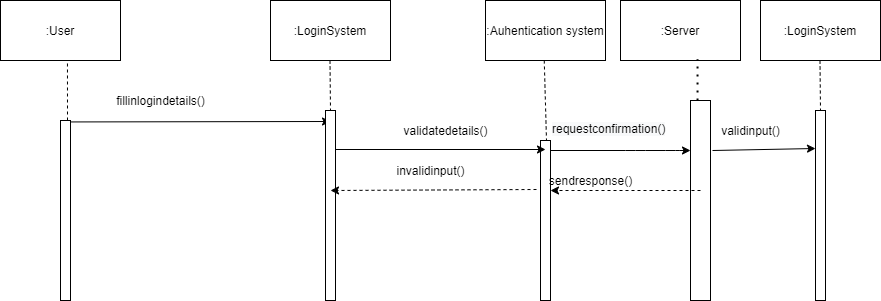

The diagram above was exported from draw.io. Its source (the exported page's mxGraphModel, read from the mxfile embedded in the PNG):
<mxGraphModel dx="868" dy="393" grid="1" gridSize="10" guides="1" tooltips="1" connect="1" arrows="1" fold="1" page="1" pageScale="1" pageWidth="850" pageHeight="1100" math="0" shadow="0">
  <root>
    <mxCell id="0" />
    <mxCell id="1" parent="0" />
    <mxCell id="ZD_3IIgVtpqK4yMolMr7-1" value=":User" style="rounded=0;whiteSpace=wrap;html=1;" parent="1" vertex="1">
      <mxGeometry x="50" y="50" width="120" height="60" as="geometry" />
    </mxCell>
    <mxCell id="ZD_3IIgVtpqK4yMolMr7-2" value=":LoginSystem" style="rounded=0;whiteSpace=wrap;html=1;" parent="1" vertex="1">
      <mxGeometry x="320" y="50" width="120" height="60" as="geometry" />
    </mxCell>
    <mxCell id="ZD_3IIgVtpqK4yMolMr7-4" value="" style="endArrow=none;dashed=1;html=1;exitX=0.558;exitY=1.05;exitDx=0;exitDy=0;exitPerimeter=0;" parent="1" source="ZD_3IIgVtpqK4yMolMr7-1" edge="1">
      <mxGeometry width="50" height="50" relative="1" as="geometry">
        <mxPoint x="400" y="260" as="sourcePoint" />
        <mxPoint x="117" y="170" as="targetPoint" />
      </mxGeometry>
    </mxCell>
    <mxCell id="ZD_3IIgVtpqK4yMolMr7-6" value="" style="html=1;points=[];perimeter=orthogonalPerimeter;" parent="1" vertex="1">
      <mxGeometry x="110" y="170" width="10" height="180" as="geometry" />
    </mxCell>
    <mxCell id="ZD_3IIgVtpqK4yMolMr7-7" value="" style="endArrow=classic;html=1;exitX=1;exitY=0.008;exitDx=0;exitDy=0;exitPerimeter=0;" parent="1" source="ZD_3IIgVtpqK4yMolMr7-6" edge="1">
      <mxGeometry width="50" height="50" relative="1" as="geometry">
        <mxPoint x="400" y="260" as="sourcePoint" />
        <mxPoint x="380" y="171" as="targetPoint" />
      </mxGeometry>
    </mxCell>
    <mxCell id="ZD_3IIgVtpqK4yMolMr7-8" value="fillinlogindetails()" style="text;html=1;align=center;verticalAlign=middle;resizable=0;points=[];autosize=1;strokeColor=none;" parent="1" vertex="1">
      <mxGeometry x="160" y="140" width="100" height="20" as="geometry" />
    </mxCell>
    <mxCell id="ZD_3IIgVtpqK4yMolMr7-12" value="" style="endArrow=none;dashed=1;html=1;exitX=0.558;exitY=1.05;exitDx=0;exitDy=0;exitPerimeter=0;" parent="1" edge="1">
      <mxGeometry width="50" height="50" relative="1" as="geometry">
        <mxPoint x="379.5" y="110" as="sourcePoint" />
        <mxPoint x="380" y="160" as="targetPoint" />
      </mxGeometry>
    </mxCell>
    <mxCell id="ZD_3IIgVtpqK4yMolMr7-13" value="" style="html=1;points=[];perimeter=orthogonalPerimeter;" parent="1" vertex="1">
      <mxGeometry x="375" y="160" width="10" height="190" as="geometry" />
    </mxCell>
    <mxCell id="ZD_3IIgVtpqK4yMolMr7-14" value="" style="html=1;points=[];perimeter=orthogonalPerimeter;" parent="1" vertex="1">
      <mxGeometry x="590" y="190" width="10" height="160" as="geometry" />
    </mxCell>
    <mxCell id="ZD_3IIgVtpqK4yMolMr7-17" value="" style="endArrow=none;dashed=1;html=1;exitX=0.558;exitY=1.05;exitDx=0;exitDy=0;exitPerimeter=0;" parent="1" edge="1">
      <mxGeometry width="50" height="50" relative="1" as="geometry">
        <mxPoint x="593.75" y="110" as="sourcePoint" />
        <mxPoint x="596" y="190" as="targetPoint" />
      </mxGeometry>
    </mxCell>
    <mxCell id="ZD_3IIgVtpqK4yMolMr7-18" value="" style="edgeStyle=orthogonalEdgeStyle;rounded=0;orthogonalLoop=1;jettySize=auto;html=1;" parent="1" edge="1">
      <mxGeometry relative="1" as="geometry">
        <mxPoint x="385" y="199" as="sourcePoint" />
        <mxPoint x="595" y="199" as="targetPoint" />
        <Array as="points">
          <mxPoint x="590" y="199" />
        </Array>
      </mxGeometry>
    </mxCell>
    <mxCell id="ZD_3IIgVtpqK4yMolMr7-20" value="validatedetails()" style="text;html=1;align=center;verticalAlign=middle;resizable=0;points=[];autosize=1;strokeColor=none;" parent="1" vertex="1">
      <mxGeometry x="445" y="170" width="100" height="20" as="geometry" />
    </mxCell>
    <mxCell id="ZD_3IIgVtpqK4yMolMr7-38" value=":Auhentication system" style="rounded=0;whiteSpace=wrap;html=1;" parent="1" vertex="1">
      <mxGeometry x="535" y="50" width="120" height="60" as="geometry" />
    </mxCell>
    <mxCell id="ZD_3IIgVtpqK4yMolMr7-48" value="" style="html=1;points=[];perimeter=orthogonalPerimeter;" parent="1" vertex="1">
      <mxGeometry x="740" y="150" width="20" height="200" as="geometry" />
    </mxCell>
    <mxCell id="ZD_3IIgVtpqK4yMolMr7-50" value=":Server" style="rounded=0;whiteSpace=wrap;html=1;" parent="1" vertex="1">
      <mxGeometry x="670" y="50" width="120" height="60" as="geometry" />
    </mxCell>
    <mxCell id="ZD_3IIgVtpqK4yMolMr7-55" value="" style="endArrow=none;dashed=1;html=1;dashPattern=1 3;strokeWidth=2;entryX=0.642;entryY=0.983;entryDx=0;entryDy=0;entryPerimeter=0;" parent="1" source="ZD_3IIgVtpqK4yMolMr7-48" target="ZD_3IIgVtpqK4yMolMr7-50" edge="1">
      <mxGeometry width="50" height="50" relative="1" as="geometry">
        <mxPoint x="400" y="250" as="sourcePoint" />
        <mxPoint x="730" y="130" as="targetPoint" />
      </mxGeometry>
    </mxCell>
    <mxCell id="rJPyNJxFm-HqYiQFly9A-2" value="" style="endArrow=classic;html=1;" edge="1" parent="1" source="ZD_3IIgVtpqK4yMolMr7-14">
      <mxGeometry width="50" height="50" relative="1" as="geometry">
        <mxPoint x="610" y="200" as="sourcePoint" />
        <mxPoint x="740" y="200" as="targetPoint" />
        <Array as="points">
          <mxPoint x="685" y="200" />
          <mxPoint x="725" y="200" />
        </Array>
      </mxGeometry>
    </mxCell>
    <mxCell id="rJPyNJxFm-HqYiQFly9A-3" value="&lt;span style=&quot;color: rgb(0, 0, 0); font-family: helvetica; font-size: 12px; font-style: normal; font-weight: 400; letter-spacing: normal; text-align: center; text-indent: 0px; text-transform: none; word-spacing: 0px; background-color: rgb(248, 249, 250); display: inline; float: none;&quot;&gt;requestconfirmation()&lt;/span&gt;" style="text;whiteSpace=wrap;html=1;" vertex="1" parent="1">
      <mxGeometry x="600" y="165" width="140" height="30" as="geometry" />
    </mxCell>
    <mxCell id="rJPyNJxFm-HqYiQFly9A-4" value="" style="html=1;labelBackgroundColor=#ffffff;startArrow=none;startFill=0;startSize=6;endArrow=classic;endFill=1;endSize=6;jettySize=auto;orthogonalLoop=1;strokeWidth=1;dashed=1;fontSize=14;" edge="1" parent="1">
      <mxGeometry width="60" height="60" relative="1" as="geometry">
        <mxPoint x="750" y="240" as="sourcePoint" />
        <mxPoint x="600" y="240" as="targetPoint" />
      </mxGeometry>
    </mxCell>
    <mxCell id="rJPyNJxFm-HqYiQFly9A-5" value="sendresponse()" style="text;html=1;align=center;verticalAlign=middle;resizable=0;points=[];autosize=1;strokeColor=none;" vertex="1" parent="1">
      <mxGeometry x="590" y="220" width="100" height="20" as="geometry" />
    </mxCell>
    <mxCell id="rJPyNJxFm-HqYiQFly9A-6" value="" style="html=1;labelBackgroundColor=#ffffff;startArrow=none;startFill=0;startSize=6;endArrow=classic;endFill=1;endSize=6;jettySize=auto;orthogonalLoop=1;strokeWidth=1;dashed=1;fontSize=14;exitX=-0.04;exitY=0.95;exitDx=0;exitDy=0;exitPerimeter=0;" edge="1" parent="1" source="rJPyNJxFm-HqYiQFly9A-5">
      <mxGeometry width="60" height="60" relative="1" as="geometry">
        <mxPoint x="530" y="240" as="sourcePoint" />
        <mxPoint x="380" y="240" as="targetPoint" />
      </mxGeometry>
    </mxCell>
    <mxCell id="rJPyNJxFm-HqYiQFly9A-7" value="invalidinput()" style="text;html=1;align=center;verticalAlign=middle;resizable=0;points=[];autosize=1;strokeColor=none;" vertex="1" parent="1">
      <mxGeometry x="440" y="210" width="80" height="20" as="geometry" />
    </mxCell>
    <mxCell id="rJPyNJxFm-HqYiQFly9A-8" value=":LoginSystem" style="rounded=0;whiteSpace=wrap;html=1;" vertex="1" parent="1">
      <mxGeometry x="810" y="50" width="120" height="60" as="geometry" />
    </mxCell>
    <mxCell id="rJPyNJxFm-HqYiQFly9A-9" value="" style="endArrow=none;dashed=1;html=1;exitX=0.558;exitY=1.05;exitDx=0;exitDy=0;exitPerimeter=0;" edge="1" parent="1">
      <mxGeometry width="50" height="50" relative="1" as="geometry">
        <mxPoint x="869.5" y="110" as="sourcePoint" />
        <mxPoint x="870" y="160" as="targetPoint" />
      </mxGeometry>
    </mxCell>
    <mxCell id="rJPyNJxFm-HqYiQFly9A-10" value="" style="html=1;points=[];perimeter=orthogonalPerimeter;" vertex="1" parent="1">
      <mxGeometry x="865" y="160" width="10" height="190" as="geometry" />
    </mxCell>
    <mxCell id="rJPyNJxFm-HqYiQFly9A-12" value="" style="endArrow=classic;html=1;entryX=0;entryY=0.2;entryDx=0;entryDy=0;entryPerimeter=0;exitX=1.1;exitY=0.25;exitDx=0;exitDy=0;exitPerimeter=0;" edge="1" parent="1" source="ZD_3IIgVtpqK4yMolMr7-48" target="rJPyNJxFm-HqYiQFly9A-10">
      <mxGeometry width="50" height="50" relative="1" as="geometry">
        <mxPoint x="610" y="210" as="sourcePoint" />
        <mxPoint x="750" y="210" as="targetPoint" />
        <Array as="points" />
      </mxGeometry>
    </mxCell>
    <mxCell id="rJPyNJxFm-HqYiQFly9A-13" value="validinput()" style="text;html=1;align=center;verticalAlign=middle;resizable=0;points=[];autosize=1;strokeColor=none;" vertex="1" parent="1">
      <mxGeometry x="765" y="170" width="70" height="20" as="geometry" />
    </mxCell>
  </root>
</mxGraphModel>